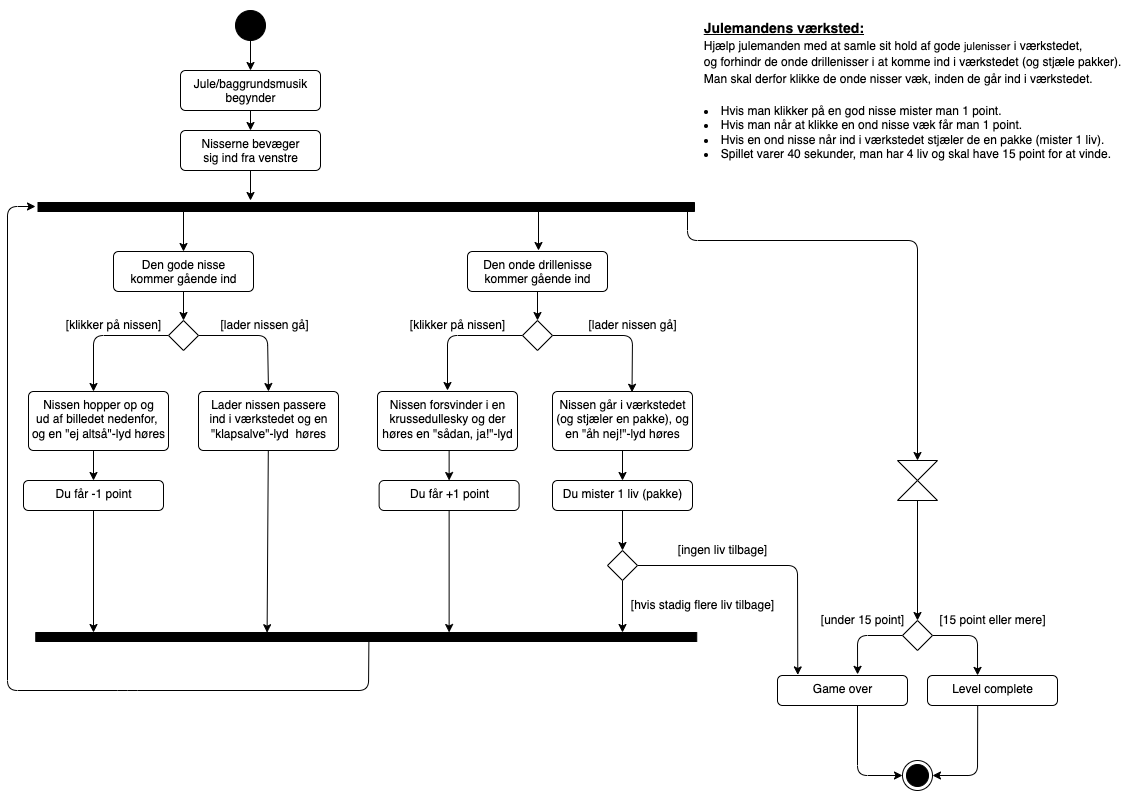

The diagram above was exported from draw.io. Its source (the exported page's mxGraphModel, read from the mxfile embedded in the PNG):
<mxGraphModel dx="1409" dy="1113" grid="1" gridSize="10" guides="1" tooltips="1" connect="1" arrows="1" fold="1" page="1" pageScale="1" pageWidth="1169" pageHeight="827" background="#ffffff" math="0" shadow="0">
  <root>
    <mxCell id="0" />
    <mxCell id="1" parent="0" />
    <mxCell id="2" value="" style="edgeStyle=none;html=1;" edge="1" parent="1" source="3" target="5">
      <mxGeometry relative="1" as="geometry" />
    </mxCell>
    <mxCell id="3" value="" style="ellipse;fillColor=strokeColor;" vertex="1" parent="1">
      <mxGeometry x="258" y="20" width="30" height="30" as="geometry" />
    </mxCell>
    <mxCell id="4" value="" style="edgeStyle=none;html=1;" edge="1" parent="1" source="5" target="7">
      <mxGeometry relative="1" as="geometry" />
    </mxCell>
    <mxCell id="5" value="Jule/baggrundsmusik &lt;br&gt;begynder" style="html=1;align=center;verticalAlign=top;rounded=1;absoluteArcSize=1;arcSize=10;dashed=0;" vertex="1" parent="1">
      <mxGeometry x="203" y="80" width="140" height="40" as="geometry" />
    </mxCell>
    <mxCell id="6" style="edgeStyle=none;html=1;" edge="1" parent="1" source="7">
      <mxGeometry relative="1" as="geometry">
        <mxPoint x="273" y="210" as="targetPoint" />
      </mxGeometry>
    </mxCell>
    <mxCell id="7" value="Nisserne bevæger &lt;br&gt;sig ind fra venstre" style="html=1;align=center;verticalAlign=top;rounded=1;absoluteArcSize=1;arcSize=10;dashed=0;" vertex="1" parent="1">
      <mxGeometry x="203" y="140" width="140" height="40" as="geometry" />
    </mxCell>
    <mxCell id="8" style="edgeStyle=none;html=1;entryX=0.5;entryY=0;entryDx=0;entryDy=0;" edge="1" parent="1" source="11" target="13">
      <mxGeometry relative="1" as="geometry" />
    </mxCell>
    <mxCell id="9" style="edgeStyle=none;html=1;" edge="1" parent="1">
      <mxGeometry relative="1" as="geometry">
        <mxPoint x="561" y="260" as="targetPoint" />
        <mxPoint x="561" y="220.99999999999977" as="sourcePoint" />
      </mxGeometry>
    </mxCell>
    <mxCell id="10" style="edgeStyle=none;html=1;entryX=0.5;entryY=0;entryDx=0;entryDy=0;" edge="1" parent="1" source="11" target="28">
      <mxGeometry relative="1" as="geometry">
        <Array as="points">
          <mxPoint x="710" y="250" />
          <mxPoint x="940" y="250" />
        </Array>
      </mxGeometry>
    </mxCell>
    <mxCell id="11" value="" style="html=1;points=[];perimeter=orthogonalPerimeter;fillColor=strokeColor;rotation=90;" vertex="1" parent="1">
      <mxGeometry x="384.25" y="-111.75" width="9" height="656.5" as="geometry" />
    </mxCell>
    <mxCell id="12" value="" style="edgeStyle=none;html=1;" edge="1" parent="1" source="13" target="40">
      <mxGeometry relative="1" as="geometry" />
    </mxCell>
    <mxCell id="13" value="Den gode nisse&lt;br&gt;kommer gående ind" style="html=1;align=center;verticalAlign=top;rounded=1;absoluteArcSize=1;arcSize=10;dashed=0;" vertex="1" parent="1">
      <mxGeometry x="136" y="261" width="140" height="40" as="geometry" />
    </mxCell>
    <mxCell id="14" value="" style="edgeStyle=none;html=1;" edge="1" parent="1" source="15" target="46">
      <mxGeometry relative="1" as="geometry" />
    </mxCell>
    <mxCell id="15" value="Den onde drillenisse&lt;br&gt;kommer gående ind" style="html=1;align=center;verticalAlign=top;rounded=1;absoluteArcSize=1;arcSize=10;dashed=0;" vertex="1" parent="1">
      <mxGeometry x="490" y="261" width="140" height="40" as="geometry" />
    </mxCell>
    <mxCell id="16" value="" style="edgeStyle=none;html=1;fontColor=#FFFFFF;" edge="1" parent="1" target="21">
      <mxGeometry relative="1" as="geometry">
        <mxPoint x="116" y="460" as="sourcePoint" />
      </mxGeometry>
    </mxCell>
    <mxCell id="18" value="" style="edgeStyle=none;html=1;" edge="1" parent="1" target="23">
      <mxGeometry relative="1" as="geometry">
        <mxPoint x="471.626979865772" y="460" as="sourcePoint" />
      </mxGeometry>
    </mxCell>
    <mxCell id="20" value="" style="edgeStyle=none;html=1;fontColor=#FFFFFF;" edge="1" parent="1" source="21" target="26">
      <mxGeometry relative="1" as="geometry" />
    </mxCell>
    <mxCell id="21" value="&lt;span style=&quot;background-color: rgb(255, 255, 255);&quot;&gt;&lt;font color=&quot;#000000&quot;&gt;Du får -1 point&lt;/font&gt;&lt;/span&gt;" style="html=1;align=center;verticalAlign=top;rounded=1;absoluteArcSize=1;arcSize=10;dashed=0;labelBackgroundColor=#000000;fontColor=#FFFFFF;" vertex="1" parent="1">
      <mxGeometry x="46" y="490" width="140" height="30" as="geometry" />
    </mxCell>
    <mxCell id="22" value="" style="edgeStyle=none;html=1;" edge="1" parent="1" source="23" target="26">
      <mxGeometry relative="1" as="geometry" />
    </mxCell>
    <mxCell id="23" value="&lt;font style=&quot;background-color: rgb(255, 255, 255);&quot; color=&quot;#000000&quot;&gt;Du får +1 point&lt;/font&gt;" style="html=1;align=center;verticalAlign=top;rounded=1;absoluteArcSize=1;arcSize=10;dashed=0;labelBackgroundColor=#000000;fontColor=#FFFFFF;" vertex="1" parent="1">
      <mxGeometry x="401.63" y="490" width="140" height="30" as="geometry" />
    </mxCell>
    <mxCell id="24" style="edgeStyle=none;html=1;fontColor=#FFFFFF;exitX=1;exitY=0.496;exitDx=0;exitDy=0;exitPerimeter=0;" edge="1" parent="1" source="26">
      <mxGeometry relative="1" as="geometry">
        <mxPoint x="58" y="216" as="targetPoint" />
        <mxPoint x="275" y="600" as="sourcePoint" />
        <Array as="points">
          <mxPoint x="391" y="700" />
          <mxPoint x="150" y="700" />
          <mxPoint x="30" y="700" />
          <mxPoint x="30" y="216" />
        </Array>
      </mxGeometry>
    </mxCell>
    <mxCell id="25" value="[Spillet er stadig igang]" style="edgeLabel;html=1;align=center;verticalAlign=middle;resizable=0;points=[];fontColor=#FFFFFF;" vertex="1" connectable="0" parent="24">
      <mxGeometry x="-0.6755" y="3" relative="1" as="geometry">
        <mxPoint x="-87" y="-13" as="offset" />
      </mxGeometry>
    </mxCell>
    <mxCell id="26" value="" style="html=1;points=[];perimeter=orthogonalPerimeter;fillColor=strokeColor;rotation=90;" vertex="1" parent="1">
      <mxGeometry x="384.25" y="316" width="9" height="661" as="geometry" />
    </mxCell>
    <mxCell id="27" style="edgeStyle=none;html=1;exitX=0.5;exitY=1;exitDx=0;exitDy=0;fontColor=#FFFFFF;entryX=0.5;entryY=0;entryDx=0;entryDy=0;" edge="1" parent="1" source="28" target="32">
      <mxGeometry relative="1" as="geometry">
        <mxPoint x="993.8571428571431" y="630" as="targetPoint" />
      </mxGeometry>
    </mxCell>
    <mxCell id="28" value="" style="shape=collate;whiteSpace=wrap;html=1;labelBackgroundColor=#000000;fontColor=#FFFFFF;" vertex="1" parent="1">
      <mxGeometry x="920" y="470" width="40" height="40" as="geometry" />
    </mxCell>
    <mxCell id="29" value="[Spillet slutter efter &lt;br&gt;45 sekunder]" style="text;html=1;align=center;verticalAlign=middle;resizable=0;points=[];autosize=1;strokeColor=none;fillColor=none;fontColor=#FFFFFF;" vertex="1" parent="1">
      <mxGeometry x="955" y="470" width="120" height="40" as="geometry" />
    </mxCell>
    <mxCell id="30" style="edgeStyle=none;html=1;fontColor=#FFFFFF;entryX=0.385;entryY=-0.003;entryDx=0;entryDy=0;entryPerimeter=0;" edge="1" parent="1" source="32" target="36">
      <mxGeometry relative="1" as="geometry">
        <Array as="points">
          <mxPoint x="1000" y="645" />
        </Array>
        <mxPoint x="1000" y="680" as="targetPoint" />
      </mxGeometry>
    </mxCell>
    <mxCell id="31" style="edgeStyle=none;html=1;fontColor=#FFFFFF;entryX=0.616;entryY=-0.038;entryDx=0;entryDy=0;entryPerimeter=0;" edge="1" parent="1" source="32" target="34">
      <mxGeometry relative="1" as="geometry">
        <Array as="points">
          <mxPoint x="880" y="645" />
        </Array>
        <mxPoint x="880" y="680" as="targetPoint" />
      </mxGeometry>
    </mxCell>
    <mxCell id="32" value="" style="rhombus;labelBackgroundColor=#000000;fontColor=#FFFFFF;" vertex="1" parent="1">
      <mxGeometry x="925" y="630" width="30" height="30" as="geometry" />
    </mxCell>
    <mxCell id="33" style="edgeStyle=none;html=1;fontColor=#FFFFFF;" edge="1" parent="1">
      <mxGeometry relative="1" as="geometry">
        <mxPoint x="880" y="713.9999999999998" as="sourcePoint" />
        <mxPoint x="925" y="785" as="targetPoint" />
        <Array as="points">
          <mxPoint x="880" y="785" />
        </Array>
      </mxGeometry>
    </mxCell>
    <mxCell id="34" value="&lt;span style=&quot;background-color: rgb(255, 255, 255);&quot;&gt;&lt;font color=&quot;#000000&quot;&gt;Game over&lt;/font&gt;&lt;/span&gt;" style="html=1;align=center;verticalAlign=top;rounded=1;absoluteArcSize=1;arcSize=10;dashed=0;labelBackgroundColor=#000000;fontColor=#FFFFFF;" vertex="1" parent="1">
      <mxGeometry x="800" y="685" width="130" height="30" as="geometry" />
    </mxCell>
    <mxCell id="35" style="edgeStyle=none;html=1;entryX=1;entryY=0.5;entryDx=0;entryDy=0;fontColor=#FFFFFF;exitX=0.386;exitY=1.016;exitDx=0;exitDy=0;exitPerimeter=0;" edge="1" parent="1" source="36" target="37">
      <mxGeometry relative="1" as="geometry">
        <Array as="points">
          <mxPoint x="1000" y="785" />
        </Array>
        <mxPoint x="1000" y="720" as="sourcePoint" />
      </mxGeometry>
    </mxCell>
    <mxCell id="36" value="&lt;font style=&quot;background-color: rgb(255, 255, 255);&quot; color=&quot;#000000&quot;&gt;Level complete&lt;/font&gt;" style="html=1;align=center;verticalAlign=top;rounded=1;absoluteArcSize=1;arcSize=10;dashed=0;labelBackgroundColor=#000000;fontColor=#FFFFFF;" vertex="1" parent="1">
      <mxGeometry x="950" y="685" width="130" height="30" as="geometry" />
    </mxCell>
    <mxCell id="37" value="" style="ellipse;html=1;shape=endState;fillColor=strokeColor;labelBackgroundColor=#000000;fontColor=#FFFFFF;" vertex="1" parent="1">
      <mxGeometry x="925" y="770" width="30" height="30" as="geometry" />
    </mxCell>
    <mxCell id="38" style="edgeStyle=none;html=1;entryX=0.5;entryY=0;entryDx=0;entryDy=0;" edge="1" parent="1" source="40">
      <mxGeometry relative="1" as="geometry">
        <mxPoint x="116" y="401" as="targetPoint" />
        <Array as="points">
          <mxPoint x="116" y="345" />
        </Array>
      </mxGeometry>
    </mxCell>
    <mxCell id="39" style="edgeStyle=none;html=1;entryX=0.5;entryY=0;entryDx=0;entryDy=0;" edge="1" parent="1" source="40" target="43">
      <mxGeometry relative="1" as="geometry">
        <Array as="points">
          <mxPoint x="290" y="345" />
        </Array>
      </mxGeometry>
    </mxCell>
    <mxCell id="40" value="" style="rhombus;" vertex="1" parent="1">
      <mxGeometry x="191" y="330" width="30" height="30" as="geometry" />
    </mxCell>
    <mxCell id="41" value="[klikker på nissen]" style="text;html=1;align=center;verticalAlign=middle;resizable=0;points=[];autosize=1;strokeColor=none;fillColor=none;" vertex="1" parent="1">
      <mxGeometry x="76" y="320" width="120" height="30" as="geometry" />
    </mxCell>
    <mxCell id="42" style="edgeStyle=none;html=1;entryX=0.023;entryY=0.65;entryDx=0;entryDy=0;entryPerimeter=0;" edge="1" parent="1" source="43" target="26">
      <mxGeometry relative="1" as="geometry">
        <mxPoint x="290" y="590" as="targetPoint" />
      </mxGeometry>
    </mxCell>
    <mxCell id="43" value="Lader nissen passere&lt;br&gt;ind i værkstedet og en &lt;br&gt;&quot;klapsalve&quot;-lyd&amp;nbsp; høres" style="html=1;align=center;verticalAlign=top;rounded=1;absoluteArcSize=1;arcSize=10;dashed=0;" vertex="1" parent="1">
      <mxGeometry x="221" y="401" width="140" height="59" as="geometry" />
    </mxCell>
    <mxCell id="44" style="edgeStyle=none;html=1;" edge="1" parent="1" source="46">
      <mxGeometry relative="1" as="geometry">
        <mxPoint x="469.9999999999998" y="400" as="targetPoint" />
        <Array as="points">
          <mxPoint x="470" y="345" />
        </Array>
      </mxGeometry>
    </mxCell>
    <mxCell id="45" style="edgeStyle=none;html=1;entryX=0.568;entryY=0.013;entryDx=0;entryDy=0;entryPerimeter=0;" edge="1" parent="1" source="46" target="48">
      <mxGeometry relative="1" as="geometry">
        <Array as="points">
          <mxPoint x="655" y="345" />
        </Array>
      </mxGeometry>
    </mxCell>
    <mxCell id="46" value="" style="rhombus;" vertex="1" parent="1">
      <mxGeometry x="545" y="330" width="30" height="30" as="geometry" />
    </mxCell>
    <mxCell id="47" value="" style="edgeStyle=none;html=1;" edge="1" parent="1" source="48" target="53">
      <mxGeometry relative="1" as="geometry" />
    </mxCell>
    <mxCell id="48" value="Nissen går i værkstedet&lt;br&gt;(og stjæler en pakke), og&lt;br&gt;en &quot;åh nej!&quot;-lyd høres" style="html=1;align=center;verticalAlign=top;rounded=1;absoluteArcSize=1;arcSize=10;dashed=0;" vertex="1" parent="1">
      <mxGeometry x="575" y="401" width="140" height="59" as="geometry" />
    </mxCell>
    <mxCell id="49" value="[lader nissen gå]" style="text;html=1;align=center;verticalAlign=middle;resizable=0;points=[];autosize=1;strokeColor=none;fillColor=none;" vertex="1" parent="1">
      <mxGeometry x="232" y="320" width="110" height="30" as="geometry" />
    </mxCell>
    <mxCell id="50" value="[klikker på nissen]" style="text;html=1;align=center;verticalAlign=middle;resizable=0;points=[];autosize=1;strokeColor=none;fillColor=none;" vertex="1" parent="1">
      <mxGeometry x="420" y="320" width="120" height="30" as="geometry" />
    </mxCell>
    <mxCell id="51" value="[lader nissen gå]" style="text;html=1;align=center;verticalAlign=middle;resizable=0;points=[];autosize=1;strokeColor=none;fillColor=none;" vertex="1" parent="1">
      <mxGeometry x="600" y="320" width="110" height="30" as="geometry" />
    </mxCell>
    <mxCell id="52" value="" style="edgeStyle=none;html=1;" edge="1" parent="1" source="53" target="56">
      <mxGeometry relative="1" as="geometry" />
    </mxCell>
    <mxCell id="53" value="Du mister 1 liv (pakke)" style="html=1;align=center;verticalAlign=top;rounded=1;absoluteArcSize=1;arcSize=10;dashed=0;" vertex="1" parent="1">
      <mxGeometry x="575" y="490" width="140" height="30" as="geometry" />
    </mxCell>
    <mxCell id="54" value="" style="edgeStyle=none;html=1;" edge="1" parent="1" source="56" target="26">
      <mxGeometry relative="1" as="geometry" />
    </mxCell>
    <mxCell id="55" style="edgeStyle=none;html=1;entryX=0.156;entryY=-0.019;entryDx=0;entryDy=0;entryPerimeter=0;" edge="1" parent="1" source="56" target="34">
      <mxGeometry relative="1" as="geometry">
        <mxPoint x="820" y="680" as="targetPoint" />
        <Array as="points">
          <mxPoint x="820" y="575" />
        </Array>
      </mxGeometry>
    </mxCell>
    <mxCell id="56" value="" style="rhombus;" vertex="1" parent="1">
      <mxGeometry x="630" y="560" width="30" height="30" as="geometry" />
    </mxCell>
    <mxCell id="57" value="[hvis stadig flere liv tilbage]" style="text;html=1;align=center;verticalAlign=middle;resizable=0;points=[];autosize=1;strokeColor=none;fillColor=none;" vertex="1" parent="1">
      <mxGeometry x="640" y="600" width="170" height="30" as="geometry" />
    </mxCell>
    <mxCell id="58" value="[ingen liv tilbage]" style="text;html=1;align=center;verticalAlign=middle;resizable=0;points=[];autosize=1;strokeColor=none;fillColor=none;" vertex="1" parent="1">
      <mxGeometry x="690" y="544.75" width="110" height="30" as="geometry" />
    </mxCell>
    <mxCell id="59" value="[15 point eller mere]" style="text;html=1;align=center;verticalAlign=middle;resizable=0;points=[];autosize=1;strokeColor=none;fillColor=none;" vertex="1" parent="1">
      <mxGeometry x="950" y="615" width="130" height="30" as="geometry" />
    </mxCell>
    <mxCell id="60" value="[under 15 point]" style="text;html=1;align=center;verticalAlign=middle;resizable=0;points=[];autosize=1;strokeColor=none;fillColor=none;" vertex="1" parent="1">
      <mxGeometry x="830" y="615" width="110" height="30" as="geometry" />
    </mxCell>
    <mxCell id="61" value="&lt;b style=&quot;background-color: initial;&quot;&gt;&lt;div style=&quot;text-align: left;&quot;&gt;&lt;b style=&quot;background-color: initial;&quot;&gt;&lt;u&gt;Julemandens værksted:&lt;/u&gt;&lt;/b&gt;&lt;/div&gt;&lt;/b&gt;&lt;blockquote style=&quot;background-image: ; background-position-x: ; background-position-y: ; background-size: ; background-repeat-x: ; background-repeat-y: ; background-attachment: ; background-origin: ; background-clip: ; border: none; margin: 0px 0px 0px 40px; padding: 0px;&quot;&gt;&lt;/blockquote&gt;&lt;span style=&quot;background-color: initial;&quot;&gt;&lt;div style=&quot;text-align: left;&quot;&gt;&lt;span style=&quot;background-color: initial;&quot;&gt;&lt;font style=&quot;font-size: 12px;&quot;&gt;Hjælp julemanden med at samle sit hold af gode &lt;/font&gt;&lt;font style=&quot;font-size: 11px;&quot;&gt;julenisser&lt;/font&gt;&lt;font style=&quot;font-size: 12px;&quot;&gt; i værkstedet,&lt;/font&gt;&lt;/span&gt;&lt;/div&gt;&lt;/span&gt;&lt;blockquote style=&quot;border: none; margin: 0px 0px 0px 40px; padding: 0px; font-size: 13px;&quot;&gt;&lt;/blockquote&gt;&lt;div style=&quot;text-align: left;&quot;&gt;&lt;font style=&quot;&quot;&gt;&lt;font style=&quot;font-size: 12px; background-color: initial;&quot;&gt;og forhindr de onde drillenisser i at komme&amp;nbsp;&lt;/font&gt;&lt;font style=&quot;font-size: 12px; background-color: initial;&quot;&gt;ind i værkstedet&lt;/font&gt;&lt;font style=&quot;background-color: initial; font-size: 12px;&quot;&gt; &lt;/font&gt;&lt;font style=&quot;font-size: 12px; background-color: initial;&quot;&gt;(og stjæle pakker).&lt;/font&gt;&lt;/font&gt;&lt;/div&gt;&lt;blockquote style=&quot;border: none; margin: 0px 0px 0px 40px; padding: 0px;&quot;&gt;&lt;blockquote style=&quot;background-image: ; background-position-x: ; background-position-y: ; background-size: ; background-repeat-x: ; background-repeat-y: ; background-attachment: ; background-origin: ; background-clip: ; border: none; margin: 0px 0px 0px 40px; padding: 0px;&quot;&gt;&lt;/blockquote&gt;&lt;/blockquote&gt;&lt;span style=&quot;background-color: initial;&quot;&gt;&lt;div style=&quot;text-align: left;&quot;&gt;&lt;font style=&quot;font-size: 14px;&quot;&gt;&lt;span style=&quot;background-color: initial; font-size: 12px;&quot;&gt;Man skal derfor klikke de onde nisser væk,&amp;nbsp;&lt;/span&gt;&lt;span style=&quot;background-color: initial; font-size: 12px;&quot;&gt;inden de går ind i værkstedet.&amp;nbsp;&lt;/span&gt;&lt;/font&gt;&lt;/div&gt;&lt;div style=&quot;text-align: left;&quot;&gt;&lt;span style=&quot;background-color: initial;&quot;&gt;&lt;br&gt;&lt;/span&gt;&lt;/div&gt;&lt;div style=&quot;font-size: 13px; text-align: left;&quot;&gt;&lt;li style=&quot;font-size: 12px;&quot;&gt;&lt;span style=&quot;background-color: initial;&quot;&gt;Hvis man klikker på en god nisse mister man 1 point.&lt;/span&gt;&lt;/li&gt;&lt;li style=&quot;font-size: 12px;&quot;&gt;&lt;span style=&quot;background-color: initial;&quot;&gt;Hvis man når at klikke en ond nisse væk får man 1 point.&lt;/span&gt;&lt;/li&gt;&lt;li style=&quot;font-size: 12px;&quot;&gt;Hvis en ond nisse når ind i værkstedet stjæler de en pakke (mister 1 liv).&lt;/li&gt;&lt;li style=&quot;font-size: 12px;&quot;&gt;Spillet varer 40 sekunder, man har 4 liv og skal have 15 point for at vinde.&lt;/li&gt;&lt;/div&gt;&lt;/span&gt;" style="text;html=1;align=center;verticalAlign=middle;resizable=0;points=[];autosize=1;strokeColor=none;fillColor=none;fontSize=14;" vertex="1" parent="1">
      <mxGeometry x="715" y="10" width="440" height="180" as="geometry" />
    </mxCell>
    <mxCell id="63" value="&lt;span style=&quot;background-color: rgb(255, 255, 255);&quot;&gt;&lt;font color=&quot;#000000&quot;&gt;Nissen hopper&amp;nbsp;op og&lt;br style=&quot;&quot;&gt;ud af billedet nedenfor,&amp;nbsp;&lt;br style=&quot;&quot;&gt;og en&amp;nbsp;&quot;ej altså&quot;-lyd høres&lt;/font&gt;&lt;/span&gt;" style="html=1;align=center;verticalAlign=top;rounded=1;absoluteArcSize=1;arcSize=10;dashed=0;" vertex="1" parent="1">
      <mxGeometry x="51" y="401" width="140" height="59" as="geometry" />
    </mxCell>
    <mxCell id="64" value="&lt;span style=&quot;background-color: rgb(255, 255, 255);&quot;&gt;&lt;font color=&quot;#000000&quot;&gt;Nissen forsvinder i en&lt;br&gt;krussedullesky og der&lt;br&gt;høres en &quot;sådan, ja!&quot;-lyd&lt;/font&gt;&lt;/span&gt;" style="html=1;align=center;verticalAlign=top;rounded=1;absoluteArcSize=1;arcSize=10;dashed=0;" vertex="1" parent="1">
      <mxGeometry x="400" y="401" width="140" height="59" as="geometry" />
    </mxCell>
  </root>
</mxGraphModel>